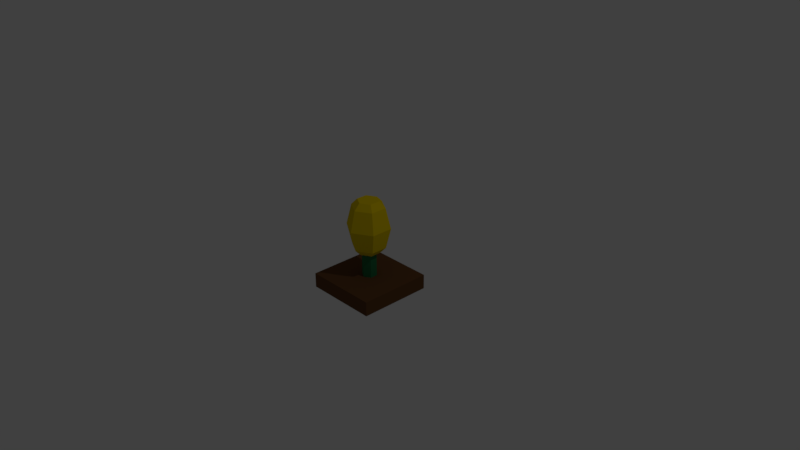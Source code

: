 # Source: corn.blend  (saved by Blender 2.78.0; exported with 4.5.12 LTS)
import bpy
from mathutils import Matrix  # noqa: F401  (used for matrix-valued properties, if any)

bpy.ops.wm.read_factory_settings(use_empty=True)
scene = bpy.context.scene
scene.name = 'Scene'

# ---- collections
col_collection_1 = bpy.data.collections.new('Collection 1'); scene.collection.children.link(col_collection_1)

# ---- materials (node trees are filled in below, after node groups)
mat_corn = bpy.data.materials.new('Corn')
mat_corn.alpha_threshold = 0.0
mat_corn.diffuse_color = (0.8, 0.5904, 0.0, 1.0)
mat_corn.roughness = 0.5
mat_leaves = bpy.data.materials.new('Leaves')
mat_leaves.alpha_threshold = 0.0
mat_leaves.diffuse_color = (0.02327, 0.1902, 0.07012, 1.0)
mat_leaves.roughness = 0.5
mat_material = bpy.data.materials.new('Material')
mat_material.alpha_threshold = 0.0
mat_material.diffuse_color = (0.1329, 0.05938, 0.02175, 1.0)
mat_material.roughness = 0.5
mat_material.line_color = (0.0, 0.0, 0.0, 1.0)

# ---- material node trees
mat_corn.use_nodes = True; mat_corn.node_tree.nodes.clear()
_N = mat_corn.node_tree.nodes; _L = mat_corn.node_tree.links
n0 = _N.new('ShaderNodeOutputMaterial'); n0.name = 'Material Output'; n0.location = (300, 300)
n1 = _N.new('ShaderNodeBsdfDiffuse'); n1.name = 'Diffuse BSDF'; n1.location = (10, 300)
n1.inputs[0].default_value = (0.8, 0.5904, 0.0, 1.0)
_L.new(n1.outputs[0], n0.inputs[0])
n0.is_active_output = True
mat_leaves.use_nodes = True; mat_leaves.node_tree.nodes.clear()
_N = mat_leaves.node_tree.nodes; _L = mat_leaves.node_tree.links
n0 = _N.new('ShaderNodeOutputMaterial'); n0.name = 'Material Output'; n0.location = (300, 300)
n1 = _N.new('ShaderNodeBsdfDiffuse'); n1.name = 'Diffuse BSDF'; n1.location = (10, 300)
n1.inputs[0].default_value = (0.02327, 0.1902, 0.07012, 1.0)
_L.new(n1.outputs[0], n0.inputs[0])
n0.is_active_output = True
mat_material.use_nodes = True; mat_material.node_tree.nodes.clear()
_N = mat_material.node_tree.nodes; _L = mat_material.node_tree.links
n0 = _N.new('ShaderNodeOutputMaterial'); n0.name = 'Material Output'; n0.location = (300, 300)
n1 = _N.new('ShaderNodeBsdfDiffuse'); n1.name = 'Diffuse BSDF'; n1.location = (10, 300)
n1.inputs[0].default_value = (0.1329, 0.05938, 0.02175, 1.0)
_L.new(n1.outputs[0], n0.inputs[0])
n0.is_active_output = True

# ---- world
world_world = bpy.data.worlds.new('World'); scene.world = world_world
world_world.color = (0.05088, 0.05088, 0.05088)
world_world.use_sun_shadow = False
world_world.sun_shadow_jitter_overblur = 0.0
world_world.cycles.sampling_method = 'MANUAL'

# ---- cameras
cam_camera = bpy.data.cameras.new('Camera')
cam_camera.clip_end = 100.0
cam_camera.lens = 35.0
cam_camera.sensor_width = 32.0
cam_camera.sensor_height = 18.0
cam_camera.ortho_scale = 7.314
cam_camera.dof.focus_distance = 0.0

# ---- lights
light_lamp = bpy.data.lights.new('Lamp', 'POINT')
light_lamp.transmission_factor = 0.0
light_lamp.cutoff_distance = 30.0
light_lamp.energy = 100.0
light_lamp.shadow_buffer_clip_start = 1.001
light_lamp.shadow_soft_size = 0.1
light_lamp.shadow_maximum_resolution = 0.006
light_lamp.use_absolute_resolution = True

# ---- meshes
me_cylinder_001 = bpy.data.meshes.new('Cylinder.001')
me_cylinder_001.from_pydata([(-7.371e-09, 0.4922, -0.7562), (-7.371e-09, 0.4922, 0.7562), (0.4263, 0.2461, -0.7562), (0.4263, 0.2461, 0.7562), (0.4263, -0.2461, -0.7562), (0.4263, -0.2461, 0.7562), (-5.04e-08, -0.4922, -0.7562), (-5.04e-08, -0.4922, 0.7562), (-0.4263, -0.2461, -0.7562), (-0.4263, -0.2461, 0.7562), (-0.4263, 0.2461, -0.7562), (-0.4263, 0.2461, 0.7562), (0.0, 0.7575, -0.5819), (0.0, 0.9892, 0.0), (0.0, 0.7575, 0.5819), (0.656, 0.3787, 0.5819), (0.8567, 0.4946, 0.0), (0.656, 0.3787, -0.5819), (0.656, -0.3787, 0.5819), (0.8567, -0.4946, 0.0), (0.656, -0.3787, -0.5819), (-6.622e-08, -0.7575, 0.5819), (-8.648e-08, -0.9892, 0.0), (-6.622e-08, -0.7575, -0.5819), (-0.656, -0.3787, 0.5819), (-0.8567, -0.4946, 0.0), (-0.656, -0.3787, -0.5819), (-0.656, 0.3787, 0.5819), (-0.8567, 0.4946, 0.0), (-0.656, 0.3787, -0.5819)], [], [(14, 1, 3, 15), (15, 3, 5, 18), (18, 5, 7, 21), (21, 7, 9, 24), (3, 1, 11, 9, 7, 5), (24, 9, 11, 27), (27, 11, 1, 14), (0, 2, 4, 6, 8, 10), (10, 29, 12, 0), (29, 28, 13, 12), (28, 27, 14, 13), (8, 26, 29, 10), (26, 25, 28, 29), (25, 24, 27, 28), (6, 23, 26, 8), (23, 22, 25, 26), (22, 21, 24, 25), (4, 20, 23, 6), (20, 19, 22, 23), (19, 18, 21, 22), (2, 17, 20, 4), (17, 16, 19, 20), (16, 15, 18, 19), (0, 12, 17, 2), (12, 13, 16, 17), (13, 14, 15, 16)])
me_cylinder_001.materials.append(mat_corn)
me_cylinder_001.use_remesh_preserve_volume = False
me_cylinder_001.use_remesh_preserve_attributes = False
me_cylinder_001.use_mirror_vertex_groups = False
me_cylinder_001.update()
me_cylinder = bpy.data.meshes.new('Cylinder')
me_cylinder.from_pydata([(0.0, 1.0, -1.0), (0.0, 1.0, 1.0), (0.866, 0.5, -1.0), (0.866, 0.5, 1.0), (0.866, -0.5, -1.0), (0.866, -0.5, 1.0), (-8.742e-08, -1.0, -1.0), (-8.742e-08, -1.0, 1.0), (-0.866, -0.5, -1.0), (-0.866, -0.5, 1.0), (-0.866, 0.5, -1.0), (-0.866, 0.5, 1.0)], [], [(0, 1, 3, 2), (2, 3, 5, 4), (4, 5, 7, 6), (6, 7, 9, 8), (3, 1, 11, 9, 7, 5), (8, 9, 11, 10), (10, 11, 1, 0), (0, 2, 4, 6, 8, 10)])
me_cylinder.materials.append(mat_leaves)
me_cylinder.use_remesh_preserve_volume = False
me_cylinder.use_remesh_preserve_attributes = False
me_cylinder.use_mirror_vertex_groups = False
me_cylinder.update()
me_cube = bpy.data.meshes.new('Cube')
me_cube.from_pydata([(1.0, 1.0, -1.0), (1.0, -1.0, -1.0), (-1.0, -1.0, -1.0), (-1.0, 1.0, -1.0), (1.0, 1.0, -0.6), (1.0, -1.0, -0.6), (-1.0, -1.0, -0.6), (-1.0, 1.0, -0.6)], [], [(0, 1, 2, 3), (4, 7, 6, 5), (0, 4, 5, 1), (1, 5, 6, 2), (2, 6, 7, 3), (4, 0, 3, 7)])
me_cube.materials.append(mat_material)
me_cube.use_remesh_preserve_volume = False
me_cube.use_remesh_preserve_attributes = False
me_cube.use_mirror_vertex_groups = False
me_cube.update()

# ---- objects
ob_cylinder_001 = bpy.data.objects.new('Cylinder.001', me_cylinder_001)
ob_cylinder = bpy.data.objects.new('Cylinder', me_cylinder)
ob_cube = bpy.data.objects.new('Cube', me_cube)
ob_lamp = bpy.data.objects.new('Lamp', light_lamp)
ob_camera = bpy.data.objects.new('Camera', cam_camera)

# ---- transforms, parenting, visibility, modifiers, constraints
ob_cylinder_001.location = (0.0, 0.0, 0.4)
ob_cylinder_001.scale = (0.3, 0.3, 0.48)
ob_cylinder_001.lineart.crease_threshold = 0.0
ob_cylinder.location = (0.0, 0.0, 0.0)
ob_cylinder.scale = (0.1, 0.1, 0.5)
ob_cylinder.lineart.crease_threshold = 0.0
ob_cube.location = (0.0, 0.0, 0.0)
ob_cube.scale = (0.5, 0.5, 0.5)
ob_cube.lock_rotations_4d = False
ob_cube.empty_display_type = 'ARROWS'
ob_cube.lineart.crease_threshold = 0.0
ob_lamp.location = (4.076, 1.005, 5.904)
ob_lamp.rotation_euler = (0.6503, 0.05522, 1.866)
ob_lamp.lock_rotations_4d = False
ob_lamp.empty_display_type = 'ARROWS'
ob_lamp.color = (0.0, 0.0, 0.0, 0.0)
ob_lamp.lineart.crease_threshold = 0.0
ob_camera.location = (7.481, -6.508, 5.344)
ob_camera.rotation_euler = (1.109, 0.0, 0.8149)
ob_camera.lock_rotations_4d = False
ob_camera.empty_display_type = 'ARROWS'
ob_camera.color = (0.0, 0.0, 0.0, 0.0)
ob_camera.display_type = 'WIRE'
ob_camera.lineart.crease_threshold = 0.0

# ---- collection membership
col_collection_1.objects.link(ob_cylinder_001)
col_collection_1.objects.link(ob_cylinder)
col_collection_1.objects.link(ob_cube)
col_collection_1.objects.link(ob_lamp)
col_collection_1.objects.link(ob_camera)

# ---- scene / render settings (as saved in the file)
scene.camera = ob_camera
scene.frame_start = 1; scene.frame_end = 250; scene.frame_set(1)
scene.render.engine = 'CYCLES'
scene.render.resolution_percentage = 50
scene.render.dither_intensity = 0.0
scene.cycles.use_denoising = False
scene.cycles.samples = 128
scene.cycles.sampling_pattern = 'TABULATED_SOBOL'
scene.cycles.light_sampling_threshold = 0.0
scene.cycles.use_adaptive_sampling = False
scene.cycles.use_light_tree = False
scene.cycles.blur_glossy = 0.0
scene.cycles.sample_clamp_indirect = 0.0
scene.view_settings.view_transform = 'Standard'
bpy.context.view_layer.update()
